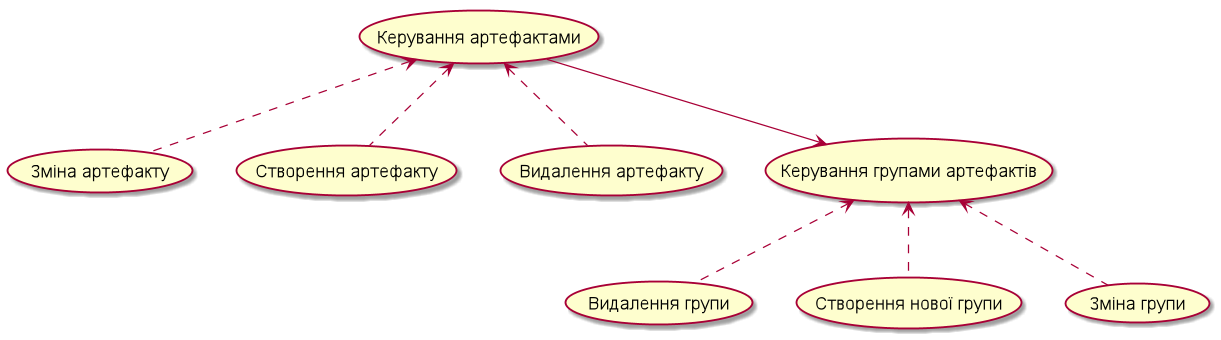

The diagram above was rendered by PlantUML. Its source (embedded in the PNG):
@startuml
(Керування артефактами) as (КА)
(КА)<..(Зміна артефакту)
(КА)<..(Створення артефакту)
(КА)<..(Видалення артефакту)

(Керування групами артефактів)as (КГА)
(КА) --> (КГА)
(КГА)<..(Видалення групи)
(КГА)<..(Створення нової групи)
(КГА)<..(Зміна групи)
@enduml